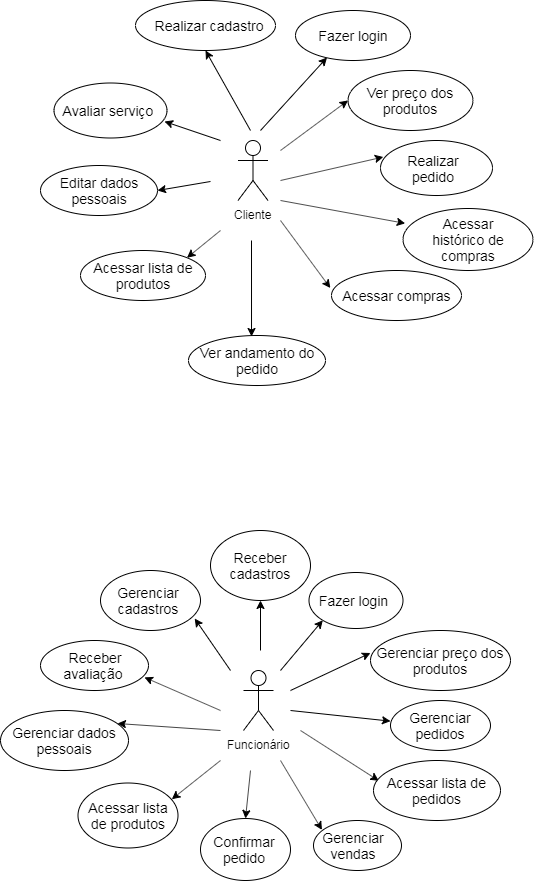

The diagram above was exported from draw.io. Its source (the exported page's mxGraphModel, read from the mxfile embedded in the PNG):
<mxGraphModel dx="1102" dy="614" grid="1" gridSize="10" guides="1" tooltips="1" connect="1" arrows="1" fold="1" page="1" pageScale="1" pageWidth="827" pageHeight="1169" math="0" shadow="0">
  <root>
    <mxCell id="0" />
    <mxCell id="1" parent="0" />
    <mxCell id="wFwDwZO6rYt_uUD7B4Hc-1" value="Cliente" style="shape=umlActor;verticalLabelPosition=bottom;labelBackgroundColor=#ffffff;verticalAlign=top;html=1;outlineConnect=0;" parent="1" vertex="1">
      <mxGeometry x="377.5" y="170" width="30" height="60" as="geometry" />
    </mxCell>
    <mxCell id="wFwDwZO6rYt_uUD7B4Hc-6" value="Funcionário" style="shape=umlActor;verticalLabelPosition=bottom;labelBackgroundColor=#ffffff;verticalAlign=top;html=1;outlineConnect=0;" parent="1" vertex="1">
      <mxGeometry x="383" y="700" width="30" height="60" as="geometry" />
    </mxCell>
    <mxCell id="wFwDwZO6rYt_uUD7B4Hc-7" value="" style="endArrow=classic;html=1;entryX=0.5;entryY=1;entryDx=0;entryDy=0;" parent="1" target="wFwDwZO6rYt_uUD7B4Hc-8" edge="1">
      <mxGeometry width="50" height="50" relative="1" as="geometry">
        <mxPoint x="390" y="160" as="sourcePoint" />
        <mxPoint x="240" y="110" as="targetPoint" />
        <Array as="points" />
      </mxGeometry>
    </mxCell>
    <mxCell id="wFwDwZO6rYt_uUD7B4Hc-8" value="" style="ellipse;whiteSpace=wrap;html=1;" parent="1" vertex="1">
      <mxGeometry x="275" y="30" width="140" height="50" as="geometry" />
    </mxCell>
    <mxCell id="wFwDwZO6rYt_uUD7B4Hc-9" value="&lt;font style=&quot;font-size: 14px&quot;&gt;Realizar cadastro&lt;/font&gt;" style="text;html=1;strokeColor=none;fillColor=none;align=center;verticalAlign=middle;whiteSpace=wrap;rounded=0;" parent="1" vertex="1">
      <mxGeometry x="287.5" y="45" width="120" height="20" as="geometry" />
    </mxCell>
    <mxCell id="wFwDwZO6rYt_uUD7B4Hc-10" value="" style="ellipse;whiteSpace=wrap;html=1;" parent="1" vertex="1">
      <mxGeometry x="435" y="40" width="115" height="50" as="geometry" />
    </mxCell>
    <mxCell id="wFwDwZO6rYt_uUD7B4Hc-11" value="" style="endArrow=classic;html=1;entryX=0.274;entryY=0.94;entryDx=0;entryDy=0;entryPerimeter=0;" parent="1" target="wFwDwZO6rYt_uUD7B4Hc-10" edge="1">
      <mxGeometry width="50" height="50" relative="1" as="geometry">
        <mxPoint x="400" y="160" as="sourcePoint" />
        <mxPoint x="250" y="250" as="targetPoint" />
      </mxGeometry>
    </mxCell>
    <mxCell id="wFwDwZO6rYt_uUD7B4Hc-12" value="&lt;font style=&quot;font-size: 14px&quot;&gt;Fazer login&lt;/font&gt;" style="text;html=1;strokeColor=none;fillColor=none;align=center;verticalAlign=middle;whiteSpace=wrap;rounded=0;" parent="1" vertex="1">
      <mxGeometry x="442.5" y="55" width="100" height="20" as="geometry" />
    </mxCell>
    <mxCell id="wFwDwZO6rYt_uUD7B4Hc-14" value="" style="endArrow=classic;html=1;entryX=0;entryY=0.5;entryDx=0;entryDy=0;" parent="1" target="wFwDwZO6rYt_uUD7B4Hc-15" edge="1">
      <mxGeometry width="50" height="50" relative="1" as="geometry">
        <mxPoint x="420" y="180" as="sourcePoint" />
        <mxPoint x="260" y="270" as="targetPoint" />
      </mxGeometry>
    </mxCell>
    <mxCell id="wFwDwZO6rYt_uUD7B4Hc-15" value="" style="ellipse;whiteSpace=wrap;html=1;" parent="1" vertex="1">
      <mxGeometry x="487.5" y="100" width="125" height="60" as="geometry" />
    </mxCell>
    <mxCell id="wFwDwZO6rYt_uUD7B4Hc-18" value="&lt;font style=&quot;font-size: 14px&quot;&gt;Ver preço dos produtos&lt;/font&gt;" style="text;html=1;strokeColor=none;fillColor=none;align=center;verticalAlign=middle;whiteSpace=wrap;rounded=0;" parent="1" vertex="1">
      <mxGeometry x="490" y="113.5" width="120" height="33" as="geometry" />
    </mxCell>
    <mxCell id="wFwDwZO6rYt_uUD7B4Hc-19" value="" style="endArrow=classic;html=1;entryX=0.025;entryY=0.3;entryDx=0;entryDy=0;entryPerimeter=0;" parent="1" target="wFwDwZO6rYt_uUD7B4Hc-21" edge="1">
      <mxGeometry width="50" height="50" relative="1" as="geometry">
        <mxPoint x="420" y="210" as="sourcePoint" />
        <mxPoint x="290" y="330" as="targetPoint" />
      </mxGeometry>
    </mxCell>
    <mxCell id="wFwDwZO6rYt_uUD7B4Hc-21" value="" style="ellipse;whiteSpace=wrap;html=1;" parent="1" vertex="1">
      <mxGeometry x="520" y="170" width="112" height="55" as="geometry" />
    </mxCell>
    <mxCell id="wFwDwZO6rYt_uUD7B4Hc-22" value="&lt;font style=&quot;font-size: 14px&quot;&gt;Realizar pedido&lt;/font&gt;" style="text;html=1;strokeColor=none;fillColor=none;align=center;verticalAlign=middle;whiteSpace=wrap;rounded=0;" parent="1" vertex="1">
      <mxGeometry x="532.5" y="177.5" width="80" height="40" as="geometry" />
    </mxCell>
    <mxCell id="wFwDwZO6rYt_uUD7B4Hc-23" value="" style="ellipse;whiteSpace=wrap;html=1;" parent="1" vertex="1">
      <mxGeometry x="542.5" y="238" width="130" height="62" as="geometry" />
    </mxCell>
    <mxCell id="wFwDwZO6rYt_uUD7B4Hc-29" value="&lt;font style=&quot;font-size: 14px&quot;&gt;Acessar histórico de compras&lt;/font&gt;" style="text;html=1;strokeColor=none;fillColor=none;align=center;verticalAlign=middle;whiteSpace=wrap;rounded=0;" parent="1" vertex="1">
      <mxGeometry x="557.5" y="259" width="100" height="20" as="geometry" />
    </mxCell>
    <mxCell id="wFwDwZO6rYt_uUD7B4Hc-30" value="" style="endArrow=classic;html=1;entryX=0.017;entryY=0.24;entryDx=0;entryDy=0;entryPerimeter=0;" parent="1" target="wFwDwZO6rYt_uUD7B4Hc-23" edge="1">
      <mxGeometry width="50" height="50" relative="1" as="geometry">
        <mxPoint x="420" y="230" as="sourcePoint" />
        <mxPoint x="470" y="260" as="targetPoint" />
      </mxGeometry>
    </mxCell>
    <mxCell id="wFwDwZO6rYt_uUD7B4Hc-32" value="" style="ellipse;whiteSpace=wrap;html=1;" parent="1" vertex="1">
      <mxGeometry x="471" y="300" width="130" height="50" as="geometry" />
    </mxCell>
    <mxCell id="wFwDwZO6rYt_uUD7B4Hc-33" value="&lt;font style=&quot;font-size: 14px&quot;&gt;Acessar compras&lt;/font&gt;" style="text;html=1;strokeColor=none;fillColor=none;align=center;verticalAlign=middle;whiteSpace=wrap;rounded=0;" parent="1" vertex="1">
      <mxGeometry x="477.5" y="315" width="117" height="20" as="geometry" />
    </mxCell>
    <mxCell id="wFwDwZO6rYt_uUD7B4Hc-34" value="" style="endArrow=classic;html=1;entryX=-0.009;entryY=0.35;entryDx=0;entryDy=0;entryPerimeter=0;" parent="1" target="wFwDwZO6rYt_uUD7B4Hc-32" edge="1">
      <mxGeometry width="50" height="50" relative="1" as="geometry">
        <mxPoint x="420" y="250" as="sourcePoint" />
        <mxPoint x="480" y="265" as="targetPoint" />
      </mxGeometry>
    </mxCell>
    <mxCell id="wFwDwZO6rYt_uUD7B4Hc-35" value="" style="ellipse;whiteSpace=wrap;html=1;" parent="1" vertex="1">
      <mxGeometry x="328" y="365" width="137" height="50" as="geometry" />
    </mxCell>
    <mxCell id="wFwDwZO6rYt_uUD7B4Hc-36" value="&lt;font style=&quot;font-size: 14px&quot;&gt;Ver andamento do pedido&lt;/font&gt;" style="text;html=1;strokeColor=none;fillColor=none;align=center;verticalAlign=middle;whiteSpace=wrap;rounded=0;" parent="1" vertex="1">
      <mxGeometry x="335.5" y="380" width="122" height="20" as="geometry" />
    </mxCell>
    <mxCell id="wFwDwZO6rYt_uUD7B4Hc-39" value="" style="endArrow=classic;html=1;entryX=0.46;entryY=0.02;entryDx=0;entryDy=0;entryPerimeter=0;" parent="1" target="wFwDwZO6rYt_uUD7B4Hc-35" edge="1">
      <mxGeometry width="50" height="50" relative="1" as="geometry">
        <mxPoint x="391" y="270" as="sourcePoint" />
        <mxPoint x="470" y="300" as="targetPoint" />
      </mxGeometry>
    </mxCell>
    <mxCell id="wFwDwZO6rYt_uUD7B4Hc-40" value="" style="endArrow=classic;html=1;entryX=1;entryY=0;entryDx=0;entryDy=0;" parent="1" target="wFwDwZO6rYt_uUD7B4Hc-41" edge="1">
      <mxGeometry width="50" height="50" relative="1" as="geometry">
        <mxPoint x="360" y="260" as="sourcePoint" />
        <mxPoint x="390" y="350" as="targetPoint" />
      </mxGeometry>
    </mxCell>
    <mxCell id="wFwDwZO6rYt_uUD7B4Hc-41" value="" style="ellipse;whiteSpace=wrap;html=1;" parent="1" vertex="1">
      <mxGeometry x="220" y="280" width="125" height="50" as="geometry" />
    </mxCell>
    <mxCell id="wFwDwZO6rYt_uUD7B4Hc-42" value="&lt;font style=&quot;font-size: 14px&quot;&gt;Acessar lista de produtos&lt;/font&gt;" style="text;html=1;strokeColor=none;fillColor=none;align=center;verticalAlign=middle;whiteSpace=wrap;rounded=0;" parent="1" vertex="1">
      <mxGeometry x="217.5" y="295" width="130" height="20" as="geometry" />
    </mxCell>
    <mxCell id="wFwDwZO6rYt_uUD7B4Hc-43" value="" style="ellipse;whiteSpace=wrap;html=1;" parent="1" vertex="1">
      <mxGeometry x="180" y="195" width="117" height="50" as="geometry" />
    </mxCell>
    <mxCell id="wFwDwZO6rYt_uUD7B4Hc-45" value="&lt;font style=&quot;font-size: 14px&quot;&gt;Editar dados pessoais&lt;/font&gt;" style="text;html=1;strokeColor=none;fillColor=none;align=center;verticalAlign=middle;whiteSpace=wrap;rounded=0;" parent="1" vertex="1">
      <mxGeometry x="183.5" y="210" width="110" height="20" as="geometry" />
    </mxCell>
    <mxCell id="wFwDwZO6rYt_uUD7B4Hc-46" value="" style="endArrow=classic;html=1;entryX=1;entryY=0.5;entryDx=0;entryDy=0;" parent="1" target="wFwDwZO6rYt_uUD7B4Hc-43" edge="1">
      <mxGeometry width="50" height="50" relative="1" as="geometry">
        <mxPoint x="350" y="211" as="sourcePoint" />
        <mxPoint x="290" y="230" as="targetPoint" />
      </mxGeometry>
    </mxCell>
    <mxCell id="wFwDwZO6rYt_uUD7B4Hc-47" value="" style="ellipse;whiteSpace=wrap;html=1;" parent="1" vertex="1">
      <mxGeometry x="193.5" y="112.5" width="113" height="55" as="geometry" />
    </mxCell>
    <mxCell id="wFwDwZO6rYt_uUD7B4Hc-49" value="&lt;font style=&quot;font-size: 14px&quot;&gt;Avaliar serviço&lt;/font&gt;" style="text;html=1;strokeColor=none;fillColor=none;align=center;verticalAlign=middle;whiteSpace=wrap;rounded=0;" parent="1" vertex="1">
      <mxGeometry x="197" y="130" width="100" height="20" as="geometry" />
    </mxCell>
    <mxCell id="wFwDwZO6rYt_uUD7B4Hc-50" value="" style="endArrow=classic;html=1;entryX=0.978;entryY=0.7;entryDx=0;entryDy=0;entryPerimeter=0;" parent="1" target="wFwDwZO6rYt_uUD7B4Hc-47" edge="1">
      <mxGeometry width="50" height="50" relative="1" as="geometry">
        <mxPoint x="360" y="170" as="sourcePoint" />
        <mxPoint x="300" y="180" as="targetPoint" />
      </mxGeometry>
    </mxCell>
    <mxCell id="wFwDwZO6rYt_uUD7B4Hc-55" value="" style="endArrow=classic;html=1;" parent="1" target="wFwDwZO6rYt_uUD7B4Hc-56" edge="1">
      <mxGeometry width="50" height="50" relative="1" as="geometry">
        <mxPoint x="400" y="680" as="sourcePoint" />
        <mxPoint x="400" y="620" as="targetPoint" />
      </mxGeometry>
    </mxCell>
    <mxCell id="wFwDwZO6rYt_uUD7B4Hc-56" value="" style="ellipse;whiteSpace=wrap;html=1;" parent="1" vertex="1">
      <mxGeometry x="350" y="560" width="100" height="70" as="geometry" />
    </mxCell>
    <mxCell id="wFwDwZO6rYt_uUD7B4Hc-59" value="&lt;font style=&quot;font-size: 14px&quot;&gt;Receber cadastros&lt;/font&gt;" style="text;html=1;strokeColor=none;fillColor=none;align=center;verticalAlign=middle;whiteSpace=wrap;rounded=0;" parent="1" vertex="1">
      <mxGeometry x="355" y="580" width="90" height="30" as="geometry" />
    </mxCell>
    <mxCell id="wFwDwZO6rYt_uUD7B4Hc-60" value="" style="ellipse;whiteSpace=wrap;html=1;" parent="1" vertex="1">
      <mxGeometry x="448.5" y="602" width="94" height="56" as="geometry" />
    </mxCell>
    <mxCell id="wFwDwZO6rYt_uUD7B4Hc-61" value="" style="endArrow=classic;html=1;entryX=0;entryY=1;entryDx=0;entryDy=0;" parent="1" target="wFwDwZO6rYt_uUD7B4Hc-60" edge="1">
      <mxGeometry width="50" height="50" relative="1" as="geometry">
        <mxPoint x="420" y="700" as="sourcePoint" />
        <mxPoint x="460" y="640" as="targetPoint" />
      </mxGeometry>
    </mxCell>
    <mxCell id="wFwDwZO6rYt_uUD7B4Hc-62" value="&lt;font style=&quot;font-size: 14px&quot;&gt;Fazer login&lt;/font&gt;" style="text;html=1;strokeColor=none;fillColor=none;align=center;verticalAlign=middle;whiteSpace=wrap;rounded=0;" parent="1" vertex="1">
      <mxGeometry x="451" y="620" width="83" height="20" as="geometry" />
    </mxCell>
    <mxCell id="wFwDwZO6rYt_uUD7B4Hc-63" value="" style="ellipse;whiteSpace=wrap;html=1;" parent="1" vertex="1">
      <mxGeometry x="510" y="660" width="140" height="60" as="geometry" />
    </mxCell>
    <mxCell id="wFwDwZO6rYt_uUD7B4Hc-64" value="" style="endArrow=classic;html=1;entryX=0;entryY=0.375;entryDx=0;entryDy=0;entryPerimeter=0;" parent="1" target="wFwDwZO6rYt_uUD7B4Hc-63" edge="1">
      <mxGeometry width="50" height="50" relative="1" as="geometry">
        <mxPoint x="430" y="720" as="sourcePoint" />
        <mxPoint x="530" y="770" as="targetPoint" />
      </mxGeometry>
    </mxCell>
    <mxCell id="wFwDwZO6rYt_uUD7B4Hc-65" value="&lt;font style=&quot;font-size: 14px&quot;&gt;Gerenciar preço dos produtos&lt;/font&gt;" style="text;html=1;strokeColor=none;fillColor=none;align=center;verticalAlign=middle;whiteSpace=wrap;rounded=0;" parent="1" vertex="1">
      <mxGeometry x="508" y="680" width="144" height="20" as="geometry" />
    </mxCell>
    <mxCell id="wFwDwZO6rYt_uUD7B4Hc-68" value="" style="endArrow=classic;html=1;entryX=0;entryY=0.413;entryDx=0;entryDy=0;entryPerimeter=0;" parent="1" target="wFwDwZO6rYt_uUD7B4Hc-69" edge="1">
      <mxGeometry width="50" height="50" relative="1" as="geometry">
        <mxPoint x="430" y="740" as="sourcePoint" />
        <mxPoint x="520" y="740" as="targetPoint" />
      </mxGeometry>
    </mxCell>
    <mxCell id="wFwDwZO6rYt_uUD7B4Hc-69" value="" style="ellipse;whiteSpace=wrap;html=1;" parent="1" vertex="1">
      <mxGeometry x="530" y="730" width="100" height="50" as="geometry" />
    </mxCell>
    <mxCell id="wFwDwZO6rYt_uUD7B4Hc-70" value="&lt;font style=&quot;font-size: 14px&quot;&gt;Gerenciar pedidos&lt;/font&gt;" style="text;html=1;strokeColor=none;fillColor=none;align=center;verticalAlign=middle;whiteSpace=wrap;rounded=0;" parent="1" vertex="1">
      <mxGeometry x="537" y="740" width="86" height="30" as="geometry" />
    </mxCell>
    <mxCell id="wFwDwZO6rYt_uUD7B4Hc-72" value="" style="endArrow=classic;html=1;entryX=0.042;entryY=0.338;entryDx=0;entryDy=0;entryPerimeter=0;" parent="1" target="wFwDwZO6rYt_uUD7B4Hc-73" edge="1">
      <mxGeometry width="50" height="50" relative="1" as="geometry">
        <mxPoint x="440" y="760" as="sourcePoint" />
        <mxPoint x="510" y="790" as="targetPoint" />
      </mxGeometry>
    </mxCell>
    <mxCell id="wFwDwZO6rYt_uUD7B4Hc-73" value="" style="ellipse;whiteSpace=wrap;html=1;" parent="1" vertex="1">
      <mxGeometry x="513" y="790" width="127" height="60" as="geometry" />
    </mxCell>
    <mxCell id="wFwDwZO6rYt_uUD7B4Hc-74" value="&lt;font style=&quot;font-size: 14px&quot;&gt;Acessar lista de pedidos&lt;/font&gt;" style="text;html=1;strokeColor=none;fillColor=none;align=center;verticalAlign=middle;whiteSpace=wrap;rounded=0;" parent="1" vertex="1">
      <mxGeometry x="521" y="795" width="111" height="50" as="geometry" />
    </mxCell>
    <mxCell id="wFwDwZO6rYt_uUD7B4Hc-75" value="" style="endArrow=classic;html=1;entryX=0.096;entryY=0.188;entryDx=0;entryDy=0;entryPerimeter=0;" parent="1" target="wFwDwZO6rYt_uUD7B4Hc-76" edge="1">
      <mxGeometry width="50" height="50" relative="1" as="geometry">
        <mxPoint x="420" y="790" as="sourcePoint" />
        <mxPoint x="450" y="850" as="targetPoint" />
      </mxGeometry>
    </mxCell>
    <mxCell id="wFwDwZO6rYt_uUD7B4Hc-76" value="" style="ellipse;whiteSpace=wrap;html=1;" parent="1" vertex="1">
      <mxGeometry x="453" y="850" width="88" height="50" as="geometry" />
    </mxCell>
    <mxCell id="wFwDwZO6rYt_uUD7B4Hc-77" value="&lt;font style=&quot;font-size: 14px&quot;&gt;Gerenciar vendas&lt;/font&gt;" style="text;html=1;strokeColor=none;fillColor=none;align=center;verticalAlign=middle;whiteSpace=wrap;rounded=0;" parent="1" vertex="1">
      <mxGeometry x="450" y="865" width="86" height="20" as="geometry" />
    </mxCell>
    <mxCell id="wFwDwZO6rYt_uUD7B4Hc-78" value="" style="endArrow=classic;html=1;entryX=0.5;entryY=0;entryDx=0;entryDy=0;" parent="1" target="wFwDwZO6rYt_uUD7B4Hc-79" edge="1">
      <mxGeometry width="50" height="50" relative="1" as="geometry">
        <mxPoint x="390" y="800" as="sourcePoint" />
        <mxPoint x="380" y="860" as="targetPoint" />
      </mxGeometry>
    </mxCell>
    <mxCell id="wFwDwZO6rYt_uUD7B4Hc-79" value="" style="ellipse;whiteSpace=wrap;html=1;" parent="1" vertex="1">
      <mxGeometry x="340" y="848" width="90" height="62" as="geometry" />
    </mxCell>
    <mxCell id="wFwDwZO6rYt_uUD7B4Hc-80" value="&lt;font style=&quot;font-size: 14px&quot;&gt;Confirmar pedido&lt;/font&gt;" style="text;html=1;strokeColor=none;fillColor=none;align=center;verticalAlign=middle;whiteSpace=wrap;rounded=0;" parent="1" vertex="1">
      <mxGeometry x="344" y="869" width="80" height="20" as="geometry" />
    </mxCell>
    <mxCell id="wFwDwZO6rYt_uUD7B4Hc-81" value="" style="endArrow=classic;html=1;entryX=0.938;entryY=0.25;entryDx=0;entryDy=0;entryPerimeter=0;" parent="1" target="wFwDwZO6rYt_uUD7B4Hc-82" edge="1">
      <mxGeometry width="50" height="50" relative="1" as="geometry">
        <mxPoint x="360" y="790" as="sourcePoint" />
        <mxPoint x="300" y="820" as="targetPoint" />
      </mxGeometry>
    </mxCell>
    <mxCell id="wFwDwZO6rYt_uUD7B4Hc-82" value="" style="ellipse;whiteSpace=wrap;html=1;" parent="1" vertex="1">
      <mxGeometry x="217.5" y="812.5" width="100" height="65" as="geometry" />
    </mxCell>
    <mxCell id="wFwDwZO6rYt_uUD7B4Hc-83" value="&lt;font style=&quot;font-size: 14px&quot;&gt;Acessar lista de produtos&lt;/font&gt;" style="text;html=1;strokeColor=none;fillColor=none;align=center;verticalAlign=middle;whiteSpace=wrap;rounded=0;" parent="1" vertex="1">
      <mxGeometry x="222.5" y="835" width="90" height="20" as="geometry" />
    </mxCell>
    <mxCell id="wFwDwZO6rYt_uUD7B4Hc-84" value="" style="endArrow=classic;html=1;entryX=0.914;entryY=0.217;entryDx=0;entryDy=0;entryPerimeter=0;" parent="1" target="wFwDwZO6rYt_uUD7B4Hc-85" edge="1">
      <mxGeometry width="50" height="50" relative="1" as="geometry">
        <mxPoint x="360" y="760" as="sourcePoint" />
        <mxPoint x="280" y="770" as="targetPoint" />
      </mxGeometry>
    </mxCell>
    <mxCell id="wFwDwZO6rYt_uUD7B4Hc-85" value="" style="ellipse;whiteSpace=wrap;html=1;" parent="1" vertex="1">
      <mxGeometry x="140" y="740" width="128" height="60" as="geometry" />
    </mxCell>
    <mxCell id="wFwDwZO6rYt_uUD7B4Hc-86" value="&lt;font style=&quot;font-size: 14px&quot;&gt;Gerenciar dados pessoais&lt;/font&gt;" style="text;html=1;strokeColor=none;fillColor=none;align=center;verticalAlign=middle;whiteSpace=wrap;rounded=0;" parent="1" vertex="1">
      <mxGeometry x="144" y="760" width="120" height="20" as="geometry" />
    </mxCell>
    <mxCell id="wFwDwZO6rYt_uUD7B4Hc-90" value="" style="endArrow=classic;html=1;entryX=0.963;entryY=0.738;entryDx=0;entryDy=0;entryPerimeter=0;" parent="1" target="wFwDwZO6rYt_uUD7B4Hc-91" edge="1">
      <mxGeometry width="50" height="50" relative="1" as="geometry">
        <mxPoint x="360" y="740" as="sourcePoint" />
        <mxPoint x="290" y="710" as="targetPoint" />
      </mxGeometry>
    </mxCell>
    <mxCell id="wFwDwZO6rYt_uUD7B4Hc-91" value="" style="ellipse;whiteSpace=wrap;html=1;" parent="1" vertex="1">
      <mxGeometry x="180" y="670" width="108" height="50" as="geometry" />
    </mxCell>
    <mxCell id="wFwDwZO6rYt_uUD7B4Hc-92" value="&lt;font style=&quot;font-size: 14px&quot;&gt;Receber avaliação&amp;nbsp;&lt;/font&gt;" style="text;html=1;strokeColor=none;fillColor=none;align=center;verticalAlign=middle;whiteSpace=wrap;rounded=0;" parent="1" vertex="1">
      <mxGeometry x="195" y="685" width="80" height="20" as="geometry" />
    </mxCell>
    <mxCell id="wFwDwZO6rYt_uUD7B4Hc-93" value="" style="endArrow=classic;html=1;entryX=0.942;entryY=0.8;entryDx=0;entryDy=0;entryPerimeter=0;" parent="1" target="wFwDwZO6rYt_uUD7B4Hc-94" edge="1">
      <mxGeometry width="50" height="50" relative="1" as="geometry">
        <mxPoint x="370" y="700" as="sourcePoint" />
        <mxPoint x="320" y="650" as="targetPoint" />
      </mxGeometry>
    </mxCell>
    <mxCell id="wFwDwZO6rYt_uUD7B4Hc-94" value="" style="ellipse;whiteSpace=wrap;html=1;" parent="1" vertex="1">
      <mxGeometry x="240" y="600" width="100" height="60" as="geometry" />
    </mxCell>
    <mxCell id="wFwDwZO6rYt_uUD7B4Hc-95" value="&lt;font style=&quot;font-size: 14px&quot;&gt;Gerenciar cadastros&lt;/font&gt;" style="text;html=1;strokeColor=none;fillColor=none;align=center;verticalAlign=middle;whiteSpace=wrap;rounded=0;" parent="1" vertex="1">
      <mxGeometry x="240" y="615" width="96" height="30" as="geometry" />
    </mxCell>
  </root>
</mxGraphModel>